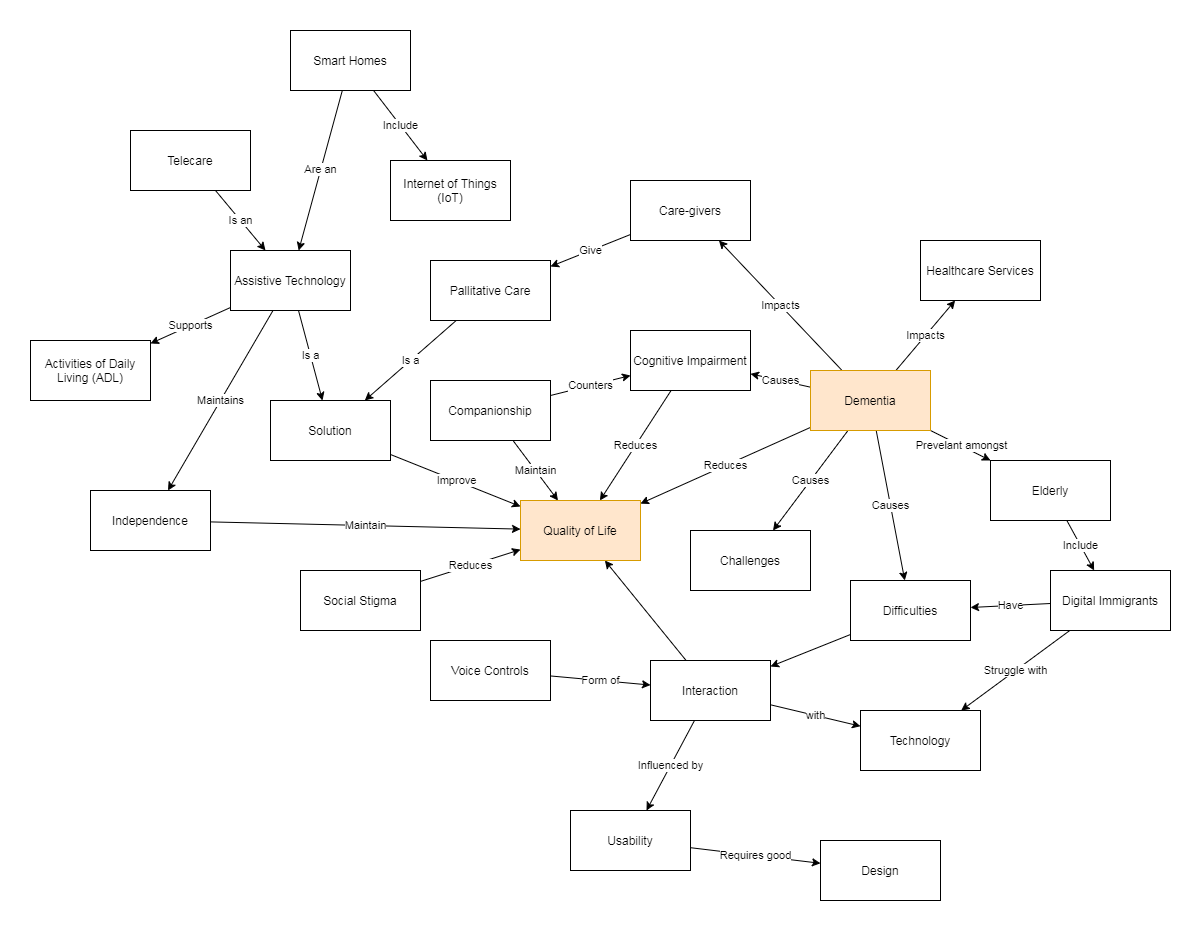

The diagram above was exported from draw.io. Its source (the exported page's mxGraphModel, read from the mxfile embedded in the PNG):
<mxGraphModel dx="2523" dy="2115" grid="1" gridSize="10" guides="1" tooltips="1" connect="1" arrows="1" fold="1" page="1" pageScale="1" pageWidth="850" pageHeight="1100" math="0" shadow="0">
  <root>
    <mxCell id="0" />
    <mxCell id="1" parent="0" />
    <mxCell id="ZZ2kIl9BoptQFi6fk6P0-5" value="Influenced by" style="rounded=0;orthogonalLoop=1;jettySize=auto;html=1;" parent="1" source="ZZ2kIl9BoptQFi6fk6P0-1" target="ZZ2kIl9BoptQFi6fk6P0-3" edge="1">
      <mxGeometry relative="1" as="geometry" />
    </mxCell>
    <mxCell id="SU5T5uGDV6nWfIMjSNH1-2" style="rounded=0;orthogonalLoop=1;jettySize=auto;html=1;" parent="1" source="ZZ2kIl9BoptQFi6fk6P0-1" target="SU5T5uGDV6nWfIMjSNH1-1" edge="1">
      <mxGeometry relative="1" as="geometry" />
    </mxCell>
    <mxCell id="TV5EQPT0iIoe0qWqlWmi-7" value="with" style="edgeStyle=none;rounded=0;orthogonalLoop=1;jettySize=auto;html=1;strokeColor=#000000;" parent="1" source="ZZ2kIl9BoptQFi6fk6P0-1" target="TV5EQPT0iIoe0qWqlWmi-6" edge="1">
      <mxGeometry relative="1" as="geometry" />
    </mxCell>
    <mxCell id="ZZ2kIl9BoptQFi6fk6P0-1" value="Interaction" style="rounded=0;whiteSpace=wrap;html=1;" parent="1" vertex="1">
      <mxGeometry x="-170" y="-90" width="120" height="60" as="geometry" />
    </mxCell>
    <mxCell id="TV5EQPT0iIoe0qWqlWmi-6" value="Technology" style="rounded=0;whiteSpace=wrap;html=1;" parent="1" vertex="1">
      <mxGeometry x="40" y="-40" width="120" height="60" as="geometry" />
    </mxCell>
    <mxCell id="ZZ2kIl9BoptQFi6fk6P0-9" value="Form of" style="edgeStyle=none;rounded=0;orthogonalLoop=1;jettySize=auto;html=1;" parent="1" source="ZZ2kIl9BoptQFi6fk6P0-2" target="ZZ2kIl9BoptQFi6fk6P0-1" edge="1">
      <mxGeometry relative="1" as="geometry" />
    </mxCell>
    <mxCell id="ZZ2kIl9BoptQFi6fk6P0-2" value="Voice Controls" style="rounded=0;whiteSpace=wrap;html=1;" parent="1" vertex="1">
      <mxGeometry x="-390" y="-110" width="120" height="60" as="geometry" />
    </mxCell>
    <mxCell id="TV5EQPT0iIoe0qWqlWmi-19" value="Requires good" style="edgeStyle=none;rounded=0;orthogonalLoop=1;jettySize=auto;html=1;strokeColor=#000000;" parent="1" source="ZZ2kIl9BoptQFi6fk6P0-3" target="ZZ2kIl9BoptQFi6fk6P0-23" edge="1">
      <mxGeometry relative="1" as="geometry" />
    </mxCell>
    <mxCell id="ZZ2kIl9BoptQFi6fk6P0-3" value="Usability" style="rounded=0;whiteSpace=wrap;html=1;" parent="1" vertex="1">
      <mxGeometry x="-250" y="60" width="120" height="60" as="geometry" />
    </mxCell>
    <mxCell id="ZZ2kIl9BoptQFi6fk6P0-6" style="rounded=0;orthogonalLoop=1;jettySize=auto;html=1;" parent="1" source="ZZ2kIl9BoptQFi6fk6P0-4" target="ZZ2kIl9BoptQFi6fk6P0-1" edge="1">
      <mxGeometry relative="1" as="geometry" />
    </mxCell>
    <mxCell id="ZZ2kIl9BoptQFi6fk6P0-4" value="Difficulties" style="rounded=0;whiteSpace=wrap;html=1;" parent="1" vertex="1">
      <mxGeometry x="30" y="-170" width="120" height="60" as="geometry" />
    </mxCell>
    <mxCell id="ZZ2kIl9BoptQFi6fk6P0-8" value="Causes" style="rounded=0;orthogonalLoop=1;jettySize=auto;html=1;" parent="1" source="ZZ2kIl9BoptQFi6fk6P0-7" target="ZZ2kIl9BoptQFi6fk6P0-4" edge="1">
      <mxGeometry relative="1" as="geometry" />
    </mxCell>
    <mxCell id="TV5EQPT0iIoe0qWqlWmi-3" value="Prevelant amongst" style="edgeStyle=none;rounded=0;orthogonalLoop=1;jettySize=auto;html=1;strokeColor=#000000;" parent="1" source="ZZ2kIl9BoptQFi6fk6P0-7" target="ZZ2kIl9BoptQFi6fk6P0-16" edge="1">
      <mxGeometry relative="1" as="geometry" />
    </mxCell>
    <mxCell id="TV5EQPT0iIoe0qWqlWmi-11" value="Reduces" style="edgeStyle=none;rounded=0;orthogonalLoop=1;jettySize=auto;html=1;strokeColor=#000000;" parent="1" source="ZZ2kIl9BoptQFi6fk6P0-7" target="SU5T5uGDV6nWfIMjSNH1-1" edge="1">
      <mxGeometry relative="1" as="geometry" />
    </mxCell>
    <mxCell id="TV5EQPT0iIoe0qWqlWmi-15" value="Causes" style="edgeStyle=none;rounded=0;orthogonalLoop=1;jettySize=auto;html=1;strokeColor=#000000;" parent="1" source="ZZ2kIl9BoptQFi6fk6P0-7" target="TV5EQPT0iIoe0qWqlWmi-14" edge="1">
      <mxGeometry relative="1" as="geometry" />
    </mxCell>
    <mxCell id="TV5EQPT0iIoe0qWqlWmi-30" value="Causes" style="edgeStyle=none;rounded=0;orthogonalLoop=1;jettySize=auto;html=1;strokeColor=#000000;" parent="1" source="ZZ2kIl9BoptQFi6fk6P0-7" target="TV5EQPT0iIoe0qWqlWmi-29" edge="1">
      <mxGeometry relative="1" as="geometry" />
    </mxCell>
    <mxCell id="TV5EQPT0iIoe0qWqlWmi-32" value="Impacts" style="edgeStyle=none;rounded=0;orthogonalLoop=1;jettySize=auto;html=1;strokeColor=#000000;" parent="1" source="ZZ2kIl9BoptQFi6fk6P0-7" target="TV5EQPT0iIoe0qWqlWmi-31" edge="1">
      <mxGeometry relative="1" as="geometry" />
    </mxCell>
    <mxCell id="TV5EQPT0iIoe0qWqlWmi-33" value="Impacts" style="edgeStyle=none;rounded=0;orthogonalLoop=1;jettySize=auto;html=1;strokeColor=#000000;" parent="1" source="ZZ2kIl9BoptQFi6fk6P0-7" target="TV5EQPT0iIoe0qWqlWmi-28" edge="1">
      <mxGeometry relative="1" as="geometry" />
    </mxCell>
    <mxCell id="ZZ2kIl9BoptQFi6fk6P0-7" value="Dementia" style="rounded=0;whiteSpace=wrap;html=1;fillColor=#ffe6cc;strokeColor=#d79b00;" parent="1" vertex="1">
      <mxGeometry x="-10" y="-380" width="120" height="60" as="geometry" />
    </mxCell>
    <mxCell id="TV5EQPT0iIoe0qWqlWmi-14" value="Challenges" style="rounded=0;whiteSpace=wrap;html=1;" parent="1" vertex="1">
      <mxGeometry x="-130" y="-220" width="120" height="60" as="geometry" />
    </mxCell>
    <mxCell id="ZZ2kIl9BoptQFi6fk6P0-15" value="Have" style="edgeStyle=none;rounded=0;orthogonalLoop=1;jettySize=auto;html=1;" parent="1" source="ZZ2kIl9BoptQFi6fk6P0-13" target="ZZ2kIl9BoptQFi6fk6P0-4" edge="1">
      <mxGeometry relative="1" as="geometry" />
    </mxCell>
    <mxCell id="TV5EQPT0iIoe0qWqlWmi-13" value="Struggle with" style="edgeStyle=none;rounded=0;orthogonalLoop=1;jettySize=auto;html=1;strokeColor=#000000;" parent="1" source="ZZ2kIl9BoptQFi6fk6P0-13" target="TV5EQPT0iIoe0qWqlWmi-6" edge="1">
      <mxGeometry relative="1" as="geometry" />
    </mxCell>
    <mxCell id="ZZ2kIl9BoptQFi6fk6P0-13" value="Digital Immigrants" style="rounded=0;whiteSpace=wrap;html=1;" parent="1" vertex="1">
      <mxGeometry x="230" y="-180" width="120" height="60" as="geometry" />
    </mxCell>
    <mxCell id="TV5EQPT0iIoe0qWqlWmi-1" value="Include" style="rounded=0;orthogonalLoop=1;jettySize=auto;html=1;strokeColor=#000000;" parent="1" source="ZZ2kIl9BoptQFi6fk6P0-16" target="ZZ2kIl9BoptQFi6fk6P0-13" edge="1">
      <mxGeometry relative="1" as="geometry" />
    </mxCell>
    <mxCell id="ZZ2kIl9BoptQFi6fk6P0-16" value="Elderly" style="rounded=0;whiteSpace=wrap;html=1;" parent="1" vertex="1">
      <mxGeometry x="170" y="-290" width="120" height="60" as="geometry" />
    </mxCell>
    <mxCell id="ZZ2kIl9BoptQFi6fk6P0-23" value="Design" style="rounded=0;whiteSpace=wrap;html=1;" parent="1" vertex="1">
      <mxGeometry y="90" width="120" height="60" as="geometry" />
    </mxCell>
    <mxCell id="TV5EQPT0iIoe0qWqlWmi-38" value="Maintain" style="edgeStyle=none;rounded=0;orthogonalLoop=1;jettySize=auto;html=1;strokeColor=#000000;" parent="1" source="ZZ2kIl9BoptQFi6fk6P0-28" target="SU5T5uGDV6nWfIMjSNH1-1" edge="1">
      <mxGeometry relative="1" as="geometry" />
    </mxCell>
    <mxCell id="ZZ2kIl9BoptQFi6fk6P0-28" value="Independence" style="rounded=0;whiteSpace=wrap;html=1;" parent="1" vertex="1">
      <mxGeometry x="-730" y="-260" width="120" height="60" as="geometry" />
    </mxCell>
    <mxCell id="TV5EQPT0iIoe0qWqlWmi-39" value="Maintain" style="edgeStyle=none;rounded=0;orthogonalLoop=1;jettySize=auto;html=1;strokeColor=#000000;" parent="1" source="ZZ2kIl9BoptQFi6fk6P0-31" target="SU5T5uGDV6nWfIMjSNH1-1" edge="1">
      <mxGeometry relative="1" as="geometry" />
    </mxCell>
    <mxCell id="rv0PYM3hkXpwyuFoP1Z3-1" value="Counters" style="rounded=0;orthogonalLoop=1;jettySize=auto;html=1;" parent="1" source="ZZ2kIl9BoptQFi6fk6P0-31" target="TV5EQPT0iIoe0qWqlWmi-29" edge="1">
      <mxGeometry relative="1" as="geometry" />
    </mxCell>
    <mxCell id="ZZ2kIl9BoptQFi6fk6P0-31" value="Companionship" style="rounded=0;whiteSpace=wrap;html=1;" parent="1" vertex="1">
      <mxGeometry x="-390" y="-370" width="120" height="60" as="geometry" />
    </mxCell>
    <mxCell id="SU5T5uGDV6nWfIMjSNH1-1" value="Quality of Life" style="rounded=0;whiteSpace=wrap;html=1;fillColor=#ffe6cc;strokeColor=#d79b00;" parent="1" vertex="1">
      <mxGeometry x="-300" y="-250" width="120" height="60" as="geometry" />
    </mxCell>
    <mxCell id="TV5EQPT0iIoe0qWqlWmi-17" value="Improve" style="edgeStyle=none;rounded=0;orthogonalLoop=1;jettySize=auto;html=1;strokeColor=#000000;" parent="1" source="TV5EQPT0iIoe0qWqlWmi-16" target="SU5T5uGDV6nWfIMjSNH1-1" edge="1">
      <mxGeometry relative="1" as="geometry" />
    </mxCell>
    <mxCell id="TV5EQPT0iIoe0qWqlWmi-16" value="Solution" style="rounded=0;whiteSpace=wrap;html=1;" parent="1" vertex="1">
      <mxGeometry x="-550" y="-350" width="120" height="60" as="geometry" />
    </mxCell>
    <mxCell id="TV5EQPT0iIoe0qWqlWmi-36" value="Are an" style="edgeStyle=none;rounded=0;orthogonalLoop=1;jettySize=auto;html=1;strokeColor=#000000;" parent="1" source="TV5EQPT0iIoe0qWqlWmi-20" target="TV5EQPT0iIoe0qWqlWmi-21" edge="1">
      <mxGeometry relative="1" as="geometry" />
    </mxCell>
    <mxCell id="TV5EQPT0iIoe0qWqlWmi-52" value="Include" style="edgeStyle=none;rounded=0;orthogonalLoop=1;jettySize=auto;html=1;strokeColor=#000000;" parent="1" source="TV5EQPT0iIoe0qWqlWmi-20" target="TV5EQPT0iIoe0qWqlWmi-26" edge="1">
      <mxGeometry relative="1" as="geometry" />
    </mxCell>
    <mxCell id="TV5EQPT0iIoe0qWqlWmi-20" value="Smart Homes" style="rounded=0;whiteSpace=wrap;html=1;" parent="1" vertex="1">
      <mxGeometry x="-530" y="-720" width="120" height="60" as="geometry" />
    </mxCell>
    <mxCell id="TV5EQPT0iIoe0qWqlWmi-34" value="Is a" style="edgeStyle=none;rounded=0;orthogonalLoop=1;jettySize=auto;html=1;strokeColor=#000000;" parent="1" source="TV5EQPT0iIoe0qWqlWmi-21" target="TV5EQPT0iIoe0qWqlWmi-16" edge="1">
      <mxGeometry relative="1" as="geometry" />
    </mxCell>
    <mxCell id="TV5EQPT0iIoe0qWqlWmi-35" value="Supports" style="edgeStyle=none;rounded=0;orthogonalLoop=1;jettySize=auto;html=1;strokeColor=#000000;" parent="1" source="TV5EQPT0iIoe0qWqlWmi-21" target="TV5EQPT0iIoe0qWqlWmi-22" edge="1">
      <mxGeometry relative="1" as="geometry" />
    </mxCell>
    <mxCell id="TV5EQPT0iIoe0qWqlWmi-47" value="Maintains" style="edgeStyle=none;rounded=0;orthogonalLoop=1;jettySize=auto;html=1;strokeColor=#000000;" parent="1" source="TV5EQPT0iIoe0qWqlWmi-21" target="ZZ2kIl9BoptQFi6fk6P0-28" edge="1">
      <mxGeometry relative="1" as="geometry" />
    </mxCell>
    <mxCell id="TV5EQPT0iIoe0qWqlWmi-21" value="Assistive Technology" style="rounded=0;whiteSpace=wrap;html=1;" parent="1" vertex="1">
      <mxGeometry x="-590" y="-500" width="120" height="60" as="geometry" />
    </mxCell>
    <mxCell id="TV5EQPT0iIoe0qWqlWmi-22" value="Activities of Daily Living (ADL)" style="rounded=0;whiteSpace=wrap;html=1;" parent="1" vertex="1">
      <mxGeometry x="-790" y="-410" width="120" height="60" as="geometry" />
    </mxCell>
    <mxCell id="TV5EQPT0iIoe0qWqlWmi-41" value="Is an" style="edgeStyle=none;rounded=0;orthogonalLoop=1;jettySize=auto;html=1;strokeColor=#000000;" parent="1" source="TV5EQPT0iIoe0qWqlWmi-24" target="TV5EQPT0iIoe0qWqlWmi-21" edge="1">
      <mxGeometry relative="1" as="geometry" />
    </mxCell>
    <mxCell id="TV5EQPT0iIoe0qWqlWmi-24" value="Telecare" style="rounded=0;whiteSpace=wrap;html=1;" parent="1" vertex="1">
      <mxGeometry x="-690" y="-620" width="120" height="60" as="geometry" />
    </mxCell>
    <mxCell id="TV5EQPT0iIoe0qWqlWmi-26" value="Internet of Things (IoT)" style="rounded=0;whiteSpace=wrap;html=1;" parent="1" vertex="1">
      <mxGeometry x="-430" y="-590" width="120" height="60" as="geometry" />
    </mxCell>
    <mxCell id="TV5EQPT0iIoe0qWqlWmi-37" value="Is a" style="edgeStyle=none;rounded=0;orthogonalLoop=1;jettySize=auto;html=1;strokeColor=#000000;" parent="1" source="TV5EQPT0iIoe0qWqlWmi-27" target="TV5EQPT0iIoe0qWqlWmi-16" edge="1">
      <mxGeometry relative="1" as="geometry" />
    </mxCell>
    <mxCell id="TV5EQPT0iIoe0qWqlWmi-27" value="Pallitative Care" style="rounded=0;whiteSpace=wrap;html=1;" parent="1" vertex="1">
      <mxGeometry x="-390" y="-490" width="120" height="60" as="geometry" />
    </mxCell>
    <mxCell id="TV5EQPT0iIoe0qWqlWmi-48" value="Give" style="edgeStyle=none;rounded=0;orthogonalLoop=1;jettySize=auto;html=1;strokeColor=#000000;" parent="1" source="TV5EQPT0iIoe0qWqlWmi-28" target="TV5EQPT0iIoe0qWqlWmi-27" edge="1">
      <mxGeometry relative="1" as="geometry" />
    </mxCell>
    <mxCell id="TV5EQPT0iIoe0qWqlWmi-28" value="Care-givers" style="rounded=0;whiteSpace=wrap;html=1;" parent="1" vertex="1">
      <mxGeometry x="-190" y="-570" width="120" height="60" as="geometry" />
    </mxCell>
    <mxCell id="TV5EQPT0iIoe0qWqlWmi-43" value="Reduces" style="edgeStyle=none;rounded=0;orthogonalLoop=1;jettySize=auto;html=1;strokeColor=#000000;" parent="1" source="TV5EQPT0iIoe0qWqlWmi-29" target="SU5T5uGDV6nWfIMjSNH1-1" edge="1">
      <mxGeometry relative="1" as="geometry" />
    </mxCell>
    <mxCell id="TV5EQPT0iIoe0qWqlWmi-29" value="Cognitive Impairment" style="rounded=0;whiteSpace=wrap;html=1;" parent="1" vertex="1">
      <mxGeometry x="-190" y="-420" width="120" height="60" as="geometry" />
    </mxCell>
    <mxCell id="TV5EQPT0iIoe0qWqlWmi-31" value="Healthcare Services" style="rounded=0;whiteSpace=wrap;html=1;" parent="1" vertex="1">
      <mxGeometry x="100" y="-510" width="120" height="60" as="geometry" />
    </mxCell>
    <mxCell id="TV5EQPT0iIoe0qWqlWmi-44" value="Reduces" style="edgeStyle=none;rounded=0;orthogonalLoop=1;jettySize=auto;html=1;strokeColor=#000000;" parent="1" source="TV5EQPT0iIoe0qWqlWmi-42" target="SU5T5uGDV6nWfIMjSNH1-1" edge="1">
      <mxGeometry relative="1" as="geometry" />
    </mxCell>
    <mxCell id="TV5EQPT0iIoe0qWqlWmi-42" value="Social Stigma" style="rounded=0;whiteSpace=wrap;html=1;" parent="1" vertex="1">
      <mxGeometry x="-520" y="-180" width="120" height="60" as="geometry" />
    </mxCell>
    <mxCell id="TV5EQPT0iIoe0qWqlWmi-51" style="edgeStyle=none;rounded=0;orthogonalLoop=1;jettySize=auto;html=1;exitX=0.5;exitY=1;exitDx=0;exitDy=0;strokeColor=#000000;" parent="1" source="TV5EQPT0iIoe0qWqlWmi-6" target="TV5EQPT0iIoe0qWqlWmi-6" edge="1">
      <mxGeometry relative="1" as="geometry" />
    </mxCell>
  </root>
</mxGraphModel>